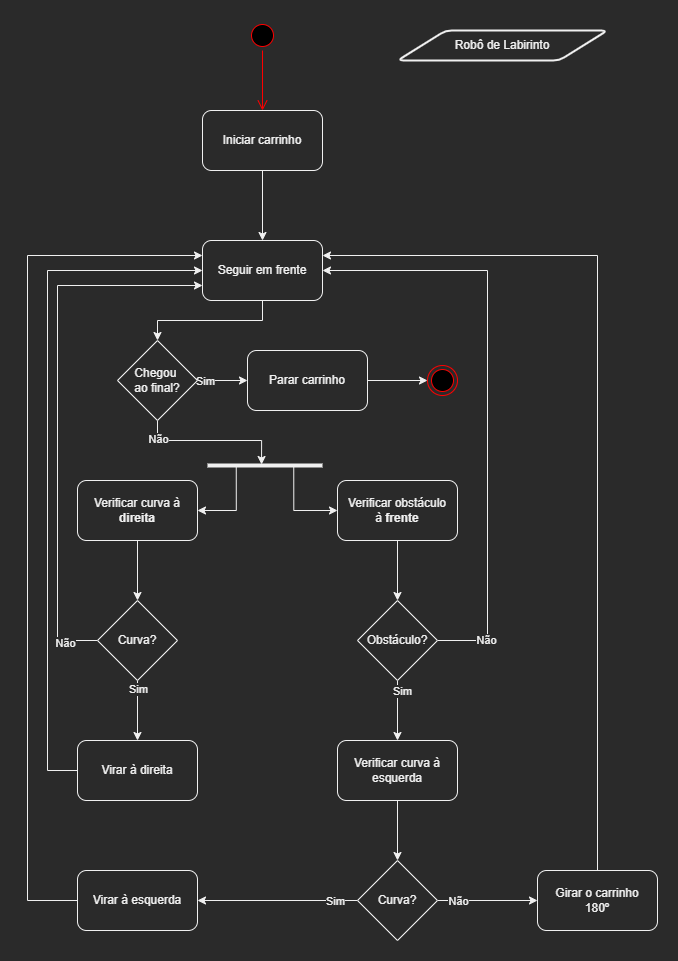

The diagram above was exported from draw.io. Its source (the exported page's mxGraphModel, read from the mxfile embedded in the PNG):
<mxGraphModel dx="866" dy="593" grid="1" gridSize="10" guides="1" tooltips="1" connect="1" arrows="1" fold="1" page="1" pageScale="1" pageWidth="850" pageHeight="1100" math="0" shadow="0">
  <root>
    <mxCell id="0" />
    <mxCell id="1" parent="0" />
    <mxCell id="X6GRL3uMCWlaBm35cDmI-1" value="" style="ellipse;html=1;shape=startState;fillColor=#000000;strokeColor=#ff0000;" vertex="1" parent="1">
      <mxGeometry x="410" y="10" width="30" height="30" as="geometry" />
    </mxCell>
    <mxCell id="X6GRL3uMCWlaBm35cDmI-2" value="" style="edgeStyle=orthogonalEdgeStyle;html=1;verticalAlign=bottom;endArrow=open;endSize=8;strokeColor=#ff0000;rounded=0;" edge="1" source="X6GRL3uMCWlaBm35cDmI-1" parent="1">
      <mxGeometry relative="1" as="geometry">
        <mxPoint x="425" y="100" as="targetPoint" />
      </mxGeometry>
    </mxCell>
    <mxCell id="X6GRL3uMCWlaBm35cDmI-7" value="" style="edgeStyle=orthogonalEdgeStyle;rounded=0;orthogonalLoop=1;jettySize=auto;html=1;" edge="1" parent="1" source="X6GRL3uMCWlaBm35cDmI-4" target="X6GRL3uMCWlaBm35cDmI-5">
      <mxGeometry relative="1" as="geometry" />
    </mxCell>
    <mxCell id="X6GRL3uMCWlaBm35cDmI-4" value="Iniciar carrinho" style="rounded=1;whiteSpace=wrap;html=1;" vertex="1" parent="1">
      <mxGeometry x="365" y="100" width="120" height="60" as="geometry" />
    </mxCell>
    <mxCell id="X6GRL3uMCWlaBm35cDmI-74" value="" style="edgeStyle=orthogonalEdgeStyle;rounded=0;orthogonalLoop=1;jettySize=auto;html=1;" edge="1" parent="1" source="X6GRL3uMCWlaBm35cDmI-5" target="X6GRL3uMCWlaBm35cDmI-73">
      <mxGeometry relative="1" as="geometry">
        <Array as="points">
          <mxPoint x="425" y="310" />
          <mxPoint x="320" y="310" />
        </Array>
      </mxGeometry>
    </mxCell>
    <mxCell id="X6GRL3uMCWlaBm35cDmI-5" value="Seguir em frente" style="rounded=1;whiteSpace=wrap;html=1;" vertex="1" parent="1">
      <mxGeometry x="365" y="230" width="120" height="60" as="geometry" />
    </mxCell>
    <mxCell id="X6GRL3uMCWlaBm35cDmI-71" style="edgeStyle=orthogonalEdgeStyle;rounded=0;orthogonalLoop=1;jettySize=auto;html=1;exitX=0.25;exitY=0.5;exitDx=0;exitDy=0;exitPerimeter=0;entryX=1;entryY=0.5;entryDx=0;entryDy=0;" edge="1" parent="1" source="X6GRL3uMCWlaBm35cDmI-38" target="X6GRL3uMCWlaBm35cDmI-40">
      <mxGeometry relative="1" as="geometry">
        <Array as="points">
          <mxPoint x="399" y="500" />
        </Array>
      </mxGeometry>
    </mxCell>
    <mxCell id="X6GRL3uMCWlaBm35cDmI-72" style="edgeStyle=orthogonalEdgeStyle;rounded=0;orthogonalLoop=1;jettySize=auto;html=1;exitX=0.75;exitY=0.5;exitDx=0;exitDy=0;exitPerimeter=0;entryX=0;entryY=0.5;entryDx=0;entryDy=0;" edge="1" parent="1" source="X6GRL3uMCWlaBm35cDmI-38" target="X6GRL3uMCWlaBm35cDmI-41">
      <mxGeometry relative="1" as="geometry">
        <Array as="points">
          <mxPoint x="456" y="500" />
        </Array>
      </mxGeometry>
    </mxCell>
    <mxCell id="X6GRL3uMCWlaBm35cDmI-38" value="" style="line;strokeWidth=4;html=1;gradientColor=default;gradientDirection=west;" vertex="1" parent="1">
      <mxGeometry x="370" y="450" width="115" height="10" as="geometry" />
    </mxCell>
    <mxCell id="X6GRL3uMCWlaBm35cDmI-45" value="" style="edgeStyle=orthogonalEdgeStyle;rounded=0;orthogonalLoop=1;jettySize=auto;html=1;" edge="1" parent="1" source="X6GRL3uMCWlaBm35cDmI-40" target="X6GRL3uMCWlaBm35cDmI-44">
      <mxGeometry relative="1" as="geometry" />
    </mxCell>
    <mxCell id="X6GRL3uMCWlaBm35cDmI-40" value="Verificar curva à &lt;b&gt;direita&lt;/b&gt;" style="rounded=1;whiteSpace=wrap;html=1;" vertex="1" parent="1">
      <mxGeometry x="240" y="470" width="120" height="60" as="geometry" />
    </mxCell>
    <mxCell id="X6GRL3uMCWlaBm35cDmI-55" value="" style="edgeStyle=orthogonalEdgeStyle;rounded=0;orthogonalLoop=1;jettySize=auto;html=1;" edge="1" parent="1" source="X6GRL3uMCWlaBm35cDmI-41" target="X6GRL3uMCWlaBm35cDmI-54">
      <mxGeometry relative="1" as="geometry" />
    </mxCell>
    <mxCell id="X6GRL3uMCWlaBm35cDmI-41" value="Verificar obstáculo&lt;br&gt;à &lt;b&gt;frente&lt;/b&gt;" style="rounded=1;whiteSpace=wrap;html=1;" vertex="1" parent="1">
      <mxGeometry x="500" y="470" width="120" height="60" as="geometry" />
    </mxCell>
    <mxCell id="X6GRL3uMCWlaBm35cDmI-49" value="" style="edgeStyle=orthogonalEdgeStyle;rounded=0;orthogonalLoop=1;jettySize=auto;html=1;" edge="1" parent="1" source="X6GRL3uMCWlaBm35cDmI-44" target="X6GRL3uMCWlaBm35cDmI-48">
      <mxGeometry relative="1" as="geometry" />
    </mxCell>
    <mxCell id="X6GRL3uMCWlaBm35cDmI-50" value="Sim" style="edgeLabel;html=1;align=center;verticalAlign=middle;resizable=0;points=[];" vertex="1" connectable="0" parent="X6GRL3uMCWlaBm35cDmI-49">
      <mxGeometry x="-0.7375" relative="1" as="geometry">
        <mxPoint as="offset" />
      </mxGeometry>
    </mxCell>
    <mxCell id="X6GRL3uMCWlaBm35cDmI-52" style="edgeStyle=orthogonalEdgeStyle;rounded=0;orthogonalLoop=1;jettySize=auto;html=1;entryX=0;entryY=0.75;entryDx=0;entryDy=0;" edge="1" parent="1" source="X6GRL3uMCWlaBm35cDmI-44" target="X6GRL3uMCWlaBm35cDmI-5">
      <mxGeometry relative="1" as="geometry">
        <Array as="points">
          <mxPoint x="220" y="630" />
          <mxPoint x="220" y="275" />
        </Array>
      </mxGeometry>
    </mxCell>
    <mxCell id="X6GRL3uMCWlaBm35cDmI-53" value="Não" style="edgeLabel;html=1;align=center;verticalAlign=middle;resizable=0;points=[];" vertex="1" connectable="0" parent="X6GRL3uMCWlaBm35cDmI-52">
      <mxGeometry x="-0.8778" y="2" relative="1" as="geometry">
        <mxPoint as="offset" />
      </mxGeometry>
    </mxCell>
    <mxCell id="X6GRL3uMCWlaBm35cDmI-44" value="Curva?" style="rhombus;whiteSpace=wrap;html=1;strokeWidth=1;gradientColor=none;gradientDirection=west;" vertex="1" parent="1">
      <mxGeometry x="260" y="590" width="80" height="80" as="geometry" />
    </mxCell>
    <mxCell id="X6GRL3uMCWlaBm35cDmI-51" style="edgeStyle=orthogonalEdgeStyle;rounded=0;orthogonalLoop=1;jettySize=auto;html=1;entryX=0;entryY=0.5;entryDx=0;entryDy=0;" edge="1" parent="1" source="X6GRL3uMCWlaBm35cDmI-48" target="X6GRL3uMCWlaBm35cDmI-5">
      <mxGeometry relative="1" as="geometry">
        <Array as="points">
          <mxPoint x="210" y="760" />
          <mxPoint x="210" y="260" />
        </Array>
      </mxGeometry>
    </mxCell>
    <mxCell id="X6GRL3uMCWlaBm35cDmI-48" value="Virar à direita" style="rounded=1;whiteSpace=wrap;html=1;strokeWidth=1;gradientColor=none;gradientDirection=west;" vertex="1" parent="1">
      <mxGeometry x="240" y="730" width="120" height="60" as="geometry" />
    </mxCell>
    <mxCell id="X6GRL3uMCWlaBm35cDmI-56" style="edgeStyle=orthogonalEdgeStyle;rounded=0;orthogonalLoop=1;jettySize=auto;html=1;entryX=1;entryY=0.5;entryDx=0;entryDy=0;" edge="1" parent="1" source="X6GRL3uMCWlaBm35cDmI-54" target="X6GRL3uMCWlaBm35cDmI-5">
      <mxGeometry relative="1" as="geometry">
        <Array as="points">
          <mxPoint x="650" y="630" />
          <mxPoint x="650" y="260" />
        </Array>
      </mxGeometry>
    </mxCell>
    <mxCell id="X6GRL3uMCWlaBm35cDmI-57" value="Não" style="edgeLabel;html=1;align=center;verticalAlign=middle;resizable=0;points=[];" vertex="1" connectable="0" parent="X6GRL3uMCWlaBm35cDmI-56">
      <mxGeometry x="-0.8359" y="1" relative="1" as="geometry">
        <mxPoint as="offset" />
      </mxGeometry>
    </mxCell>
    <mxCell id="X6GRL3uMCWlaBm35cDmI-59" style="edgeStyle=orthogonalEdgeStyle;rounded=0;orthogonalLoop=1;jettySize=auto;html=1;entryX=0.5;entryY=0;entryDx=0;entryDy=0;" edge="1" parent="1" source="X6GRL3uMCWlaBm35cDmI-54" target="X6GRL3uMCWlaBm35cDmI-58">
      <mxGeometry relative="1" as="geometry" />
    </mxCell>
    <mxCell id="X6GRL3uMCWlaBm35cDmI-60" value="Sim" style="edgeLabel;html=1;align=center;verticalAlign=middle;resizable=0;points=[];" vertex="1" connectable="0" parent="X6GRL3uMCWlaBm35cDmI-59">
      <mxGeometry x="-0.6769" y="4" relative="1" as="geometry">
        <mxPoint as="offset" />
      </mxGeometry>
    </mxCell>
    <mxCell id="X6GRL3uMCWlaBm35cDmI-54" value="Obstáculo?" style="rhombus;whiteSpace=wrap;html=1;strokeWidth=1;gradientColor=none;gradientDirection=west;" vertex="1" parent="1">
      <mxGeometry x="520" y="590" width="80" height="80" as="geometry" />
    </mxCell>
    <mxCell id="X6GRL3uMCWlaBm35cDmI-62" value="" style="edgeStyle=orthogonalEdgeStyle;rounded=0;orthogonalLoop=1;jettySize=auto;html=1;" edge="1" parent="1" source="X6GRL3uMCWlaBm35cDmI-58" target="X6GRL3uMCWlaBm35cDmI-61">
      <mxGeometry relative="1" as="geometry" />
    </mxCell>
    <mxCell id="X6GRL3uMCWlaBm35cDmI-58" value="Verificar curva à esquerda" style="rounded=1;whiteSpace=wrap;html=1;strokeWidth=1;gradientColor=none;gradientDirection=west;" vertex="1" parent="1">
      <mxGeometry x="500" y="730" width="120" height="60" as="geometry" />
    </mxCell>
    <mxCell id="X6GRL3uMCWlaBm35cDmI-64" value="" style="edgeStyle=orthogonalEdgeStyle;rounded=0;orthogonalLoop=1;jettySize=auto;html=1;" edge="1" parent="1" source="X6GRL3uMCWlaBm35cDmI-61" target="X6GRL3uMCWlaBm35cDmI-63">
      <mxGeometry relative="1" as="geometry" />
    </mxCell>
    <mxCell id="X6GRL3uMCWlaBm35cDmI-65" value="Não" style="edgeLabel;html=1;align=center;verticalAlign=middle;resizable=0;points=[];" vertex="1" connectable="0" parent="X6GRL3uMCWlaBm35cDmI-64">
      <mxGeometry x="-0.816" y="-2" relative="1" as="geometry">
        <mxPoint x="11" y="-2" as="offset" />
      </mxGeometry>
    </mxCell>
    <mxCell id="X6GRL3uMCWlaBm35cDmI-68" style="edgeStyle=orthogonalEdgeStyle;rounded=0;orthogonalLoop=1;jettySize=auto;html=1;entryX=1;entryY=0.5;entryDx=0;entryDy=0;" edge="1" parent="1" source="X6GRL3uMCWlaBm35cDmI-61" target="X6GRL3uMCWlaBm35cDmI-67">
      <mxGeometry relative="1" as="geometry" />
    </mxCell>
    <mxCell id="X6GRL3uMCWlaBm35cDmI-69" value="Sim" style="edgeLabel;html=1;align=center;verticalAlign=middle;resizable=0;points=[];" vertex="1" connectable="0" parent="X6GRL3uMCWlaBm35cDmI-68">
      <mxGeometry x="-0.7125" relative="1" as="geometry">
        <mxPoint as="offset" />
      </mxGeometry>
    </mxCell>
    <mxCell id="X6GRL3uMCWlaBm35cDmI-61" value="Curva?" style="rhombus;whiteSpace=wrap;html=1;strokeWidth=1;gradientColor=none;gradientDirection=west;" vertex="1" parent="1">
      <mxGeometry x="520" y="850" width="80" height="80" as="geometry" />
    </mxCell>
    <mxCell id="X6GRL3uMCWlaBm35cDmI-66" style="edgeStyle=orthogonalEdgeStyle;rounded=0;orthogonalLoop=1;jettySize=auto;html=1;entryX=1;entryY=0.25;entryDx=0;entryDy=0;" edge="1" parent="1" source="X6GRL3uMCWlaBm35cDmI-63" target="X6GRL3uMCWlaBm35cDmI-5">
      <mxGeometry relative="1" as="geometry">
        <Array as="points">
          <mxPoint x="760" y="245" />
        </Array>
      </mxGeometry>
    </mxCell>
    <mxCell id="X6GRL3uMCWlaBm35cDmI-63" value="Girar o carrinho&lt;br&gt;180º" style="rounded=1;whiteSpace=wrap;html=1;strokeWidth=1;gradientColor=none;gradientDirection=west;" vertex="1" parent="1">
      <mxGeometry x="700" y="860" width="120" height="60" as="geometry" />
    </mxCell>
    <mxCell id="X6GRL3uMCWlaBm35cDmI-70" style="edgeStyle=orthogonalEdgeStyle;rounded=0;orthogonalLoop=1;jettySize=auto;html=1;entryX=0;entryY=0.25;entryDx=0;entryDy=0;" edge="1" parent="1" source="X6GRL3uMCWlaBm35cDmI-67" target="X6GRL3uMCWlaBm35cDmI-5">
      <mxGeometry relative="1" as="geometry">
        <Array as="points">
          <mxPoint x="190" y="890" />
          <mxPoint x="190" y="245" />
        </Array>
      </mxGeometry>
    </mxCell>
    <mxCell id="X6GRL3uMCWlaBm35cDmI-67" value="Virar à esquerda" style="rounded=1;whiteSpace=wrap;html=1;strokeWidth=1;gradientColor=none;gradientDirection=west;" vertex="1" parent="1">
      <mxGeometry x="240" y="860" width="120" height="60" as="geometry" />
    </mxCell>
    <mxCell id="X6GRL3uMCWlaBm35cDmI-75" style="edgeStyle=orthogonalEdgeStyle;rounded=0;orthogonalLoop=1;jettySize=auto;html=1;entryX=0.47;entryY=0.4;entryDx=0;entryDy=0;entryPerimeter=0;" edge="1" parent="1" source="X6GRL3uMCWlaBm35cDmI-73" target="X6GRL3uMCWlaBm35cDmI-38">
      <mxGeometry relative="1" as="geometry">
        <Array as="points">
          <mxPoint x="320" y="430" />
          <mxPoint x="424" y="430" />
        </Array>
      </mxGeometry>
    </mxCell>
    <mxCell id="X6GRL3uMCWlaBm35cDmI-76" value="Não" style="edgeLabel;html=1;align=center;verticalAlign=middle;resizable=0;points=[];" vertex="1" connectable="0" parent="X6GRL3uMCWlaBm35cDmI-75">
      <mxGeometry x="-0.762" relative="1" as="geometry">
        <mxPoint as="offset" />
      </mxGeometry>
    </mxCell>
    <mxCell id="X6GRL3uMCWlaBm35cDmI-79" style="edgeStyle=orthogonalEdgeStyle;rounded=0;orthogonalLoop=1;jettySize=auto;html=1;entryX=0;entryY=0.5;entryDx=0;entryDy=0;" edge="1" parent="1" source="X6GRL3uMCWlaBm35cDmI-73" target="X6GRL3uMCWlaBm35cDmI-78">
      <mxGeometry relative="1" as="geometry" />
    </mxCell>
    <mxCell id="X6GRL3uMCWlaBm35cDmI-80" value="Sim" style="edgeLabel;html=1;align=center;verticalAlign=middle;resizable=0;points=[];" vertex="1" connectable="0" parent="X6GRL3uMCWlaBm35cDmI-79">
      <mxGeometry x="-0.7067" relative="1" as="geometry">
        <mxPoint as="offset" />
      </mxGeometry>
    </mxCell>
    <mxCell id="X6GRL3uMCWlaBm35cDmI-73" value="Chegou &lt;br&gt;ao final?" style="rhombus;whiteSpace=wrap;html=1;strokeWidth=1;gradientColor=none;gradientDirection=west;" vertex="1" parent="1">
      <mxGeometry x="280" y="330" width="80" height="80" as="geometry" />
    </mxCell>
    <mxCell id="X6GRL3uMCWlaBm35cDmI-82" value="" style="edgeStyle=orthogonalEdgeStyle;rounded=0;orthogonalLoop=1;jettySize=auto;html=1;" edge="1" parent="1" source="X6GRL3uMCWlaBm35cDmI-78" target="X6GRL3uMCWlaBm35cDmI-81">
      <mxGeometry relative="1" as="geometry" />
    </mxCell>
    <mxCell id="X6GRL3uMCWlaBm35cDmI-78" value="Parar carrinho" style="rounded=1;whiteSpace=wrap;html=1;strokeWidth=1;gradientColor=none;gradientDirection=west;" vertex="1" parent="1">
      <mxGeometry x="410" y="340" width="120" height="60" as="geometry" />
    </mxCell>
    <mxCell id="X6GRL3uMCWlaBm35cDmI-81" value="" style="ellipse;html=1;shape=endState;fillColor=#000000;strokeColor=#ff0000;strokeWidth=1;" vertex="1" parent="1">
      <mxGeometry x="590" y="355" width="30" height="30" as="geometry" />
    </mxCell>
    <mxCell id="X6GRL3uMCWlaBm35cDmI-83" value="Robô de Labirinto" style="shape=parallelogram;html=1;strokeWidth=2;perimeter=parallelogramPerimeter;whiteSpace=wrap;rounded=1;arcSize=12;size=0.23;gradientColor=none;gradientDirection=west;" vertex="1" parent="1">
      <mxGeometry x="560" y="20" width="210" height="30" as="geometry" />
    </mxCell>
  </root>
</mxGraphModel>